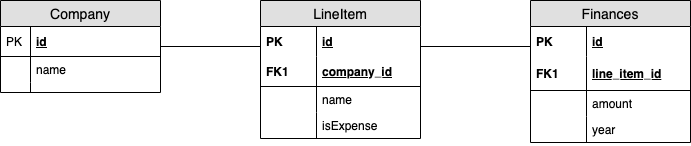

The diagram above was exported from draw.io. Its source (the exported page's mxGraphModel, read from the mxfile embedded in the PNG):
<mxGraphModel dx="1186" dy="654" grid="1" gridSize="10" guides="1" tooltips="1" connect="1" arrows="1" fold="1" page="1" pageScale="1" pageWidth="850" pageHeight="1100" math="0" shadow="0">
  <root>
    <mxCell id="0" />
    <mxCell id="1" parent="0" />
    <mxCell id="Weh8_pWVs_odPA1CYQs4-1" value="Company" style="swimlane;fontStyle=0;childLayout=stackLayout;horizontal=1;startSize=26;fillColor=#e0e0e0;horizontalStack=0;resizeParent=1;resizeParentMax=0;resizeLast=0;collapsible=1;marginBottom=0;swimlaneFillColor=#ffffff;align=center;fontSize=14;" vertex="1" parent="1">
      <mxGeometry x="80" y="120" width="160" height="92" as="geometry" />
    </mxCell>
    <mxCell id="Weh8_pWVs_odPA1CYQs4-2" value="id" style="shape=partialRectangle;top=0;left=0;right=0;bottom=1;align=left;verticalAlign=middle;fillColor=none;spacingLeft=34;spacingRight=4;overflow=hidden;rotatable=0;points=[[0,0.5],[1,0.5]];portConstraint=eastwest;dropTarget=0;fontStyle=5;fontSize=12;" vertex="1" parent="Weh8_pWVs_odPA1CYQs4-1">
      <mxGeometry y="26" width="160" height="30" as="geometry" />
    </mxCell>
    <mxCell id="Weh8_pWVs_odPA1CYQs4-3" value="PK" style="shape=partialRectangle;top=0;left=0;bottom=0;fillColor=none;align=left;verticalAlign=middle;spacingLeft=4;spacingRight=4;overflow=hidden;rotatable=0;points=[];portConstraint=eastwest;part=1;fontSize=12;" vertex="1" connectable="0" parent="Weh8_pWVs_odPA1CYQs4-2">
      <mxGeometry width="30" height="30" as="geometry" />
    </mxCell>
    <mxCell id="Weh8_pWVs_odPA1CYQs4-4" value="name" style="shape=partialRectangle;top=0;left=0;right=0;bottom=0;align=left;verticalAlign=top;fillColor=none;spacingLeft=34;spacingRight=4;overflow=hidden;rotatable=0;points=[[0,0.5],[1,0.5]];portConstraint=eastwest;dropTarget=0;fontSize=12;" vertex="1" parent="Weh8_pWVs_odPA1CYQs4-1">
      <mxGeometry y="56" width="160" height="26" as="geometry" />
    </mxCell>
    <mxCell id="Weh8_pWVs_odPA1CYQs4-5" value="" style="shape=partialRectangle;top=0;left=0;bottom=0;fillColor=none;align=left;verticalAlign=top;spacingLeft=4;spacingRight=4;overflow=hidden;rotatable=0;points=[];portConstraint=eastwest;part=1;fontSize=12;" vertex="1" connectable="0" parent="Weh8_pWVs_odPA1CYQs4-4">
      <mxGeometry width="30" height="26" as="geometry" />
    </mxCell>
    <mxCell id="Weh8_pWVs_odPA1CYQs4-10" value="" style="shape=partialRectangle;top=0;left=0;right=0;bottom=0;align=left;verticalAlign=top;fillColor=none;spacingLeft=34;spacingRight=4;overflow=hidden;rotatable=0;points=[[0,0.5],[1,0.5]];portConstraint=eastwest;dropTarget=0;fontSize=12;" vertex="1" parent="Weh8_pWVs_odPA1CYQs4-1">
      <mxGeometry y="82" width="160" height="10" as="geometry" />
    </mxCell>
    <mxCell id="Weh8_pWVs_odPA1CYQs4-11" value="" style="shape=partialRectangle;top=0;left=0;bottom=0;fillColor=none;align=left;verticalAlign=top;spacingLeft=4;spacingRight=4;overflow=hidden;rotatable=0;points=[];portConstraint=eastwest;part=1;fontSize=12;" vertex="1" connectable="0" parent="Weh8_pWVs_odPA1CYQs4-10">
      <mxGeometry width="30" height="10" as="geometry" />
    </mxCell>
    <mxCell id="Weh8_pWVs_odPA1CYQs4-12" value="LineItem" style="swimlane;fontStyle=0;childLayout=stackLayout;horizontal=1;startSize=26;fillColor=#e0e0e0;horizontalStack=0;resizeParent=1;resizeParentMax=0;resizeLast=0;collapsible=1;marginBottom=0;swimlaneFillColor=#ffffff;align=center;fontSize=14;" vertex="1" parent="1">
      <mxGeometry x="340" y="120" width="160" height="138" as="geometry" />
    </mxCell>
    <mxCell id="Weh8_pWVs_odPA1CYQs4-13" value="id" style="shape=partialRectangle;top=0;left=0;right=0;bottom=0;align=left;verticalAlign=middle;fillColor=none;spacingLeft=60;spacingRight=4;overflow=hidden;rotatable=0;points=[[0,0.5],[1,0.5]];portConstraint=eastwest;dropTarget=0;fontStyle=5;fontSize=12;" vertex="1" parent="Weh8_pWVs_odPA1CYQs4-12">
      <mxGeometry y="26" width="160" height="30" as="geometry" />
    </mxCell>
    <mxCell id="Weh8_pWVs_odPA1CYQs4-14" value="PK" style="shape=partialRectangle;fontStyle=1;top=0;left=0;bottom=0;fillColor=none;align=left;verticalAlign=middle;spacingLeft=4;spacingRight=4;overflow=hidden;rotatable=0;points=[];portConstraint=eastwest;part=1;fontSize=12;" vertex="1" connectable="0" parent="Weh8_pWVs_odPA1CYQs4-13">
      <mxGeometry width="56" height="30" as="geometry" />
    </mxCell>
    <mxCell id="Weh8_pWVs_odPA1CYQs4-15" value="company_id" style="shape=partialRectangle;top=0;left=0;right=0;bottom=1;align=left;verticalAlign=middle;fillColor=none;spacingLeft=60;spacingRight=4;overflow=hidden;rotatable=0;points=[[0,0.5],[1,0.5]];portConstraint=eastwest;dropTarget=0;fontStyle=5;fontSize=12;" vertex="1" parent="Weh8_pWVs_odPA1CYQs4-12">
      <mxGeometry y="56" width="160" height="30" as="geometry" />
    </mxCell>
    <mxCell id="Weh8_pWVs_odPA1CYQs4-16" value="FK1" style="shape=partialRectangle;fontStyle=1;top=0;left=0;bottom=0;fillColor=none;align=left;verticalAlign=middle;spacingLeft=4;spacingRight=4;overflow=hidden;rotatable=0;points=[];portConstraint=eastwest;part=1;fontSize=12;" vertex="1" connectable="0" parent="Weh8_pWVs_odPA1CYQs4-15">
      <mxGeometry width="56" height="30" as="geometry" />
    </mxCell>
    <mxCell id="Weh8_pWVs_odPA1CYQs4-17" value="name" style="shape=partialRectangle;top=0;left=0;right=0;bottom=0;align=left;verticalAlign=top;fillColor=none;spacingLeft=60;spacingRight=4;overflow=hidden;rotatable=0;points=[[0,0.5],[1,0.5]];portConstraint=eastwest;dropTarget=0;fontSize=12;" vertex="1" parent="Weh8_pWVs_odPA1CYQs4-12">
      <mxGeometry y="86" width="160" height="26" as="geometry" />
    </mxCell>
    <mxCell id="Weh8_pWVs_odPA1CYQs4-18" value="" style="shape=partialRectangle;top=0;left=0;bottom=0;fillColor=none;align=left;verticalAlign=top;spacingLeft=4;spacingRight=4;overflow=hidden;rotatable=0;points=[];portConstraint=eastwest;part=1;fontSize=12;" vertex="1" connectable="0" parent="Weh8_pWVs_odPA1CYQs4-17">
      <mxGeometry width="56" height="26" as="geometry" />
    </mxCell>
    <mxCell id="Weh8_pWVs_odPA1CYQs4-20" value="isExpense" style="shape=partialRectangle;top=0;left=0;right=0;bottom=0;align=left;verticalAlign=top;fillColor=none;spacingLeft=60;spacingRight=4;overflow=hidden;rotatable=0;points=[[0,0.5],[1,0.5]];portConstraint=eastwest;dropTarget=0;fontSize=12;" vertex="1" parent="Weh8_pWVs_odPA1CYQs4-12">
      <mxGeometry y="112" width="160" height="26" as="geometry" />
    </mxCell>
    <mxCell id="Weh8_pWVs_odPA1CYQs4-21" value="" style="shape=partialRectangle;top=0;left=0;bottom=0;fillColor=none;align=left;verticalAlign=top;spacingLeft=4;spacingRight=4;overflow=hidden;rotatable=0;points=[];portConstraint=eastwest;part=1;fontSize=12;" vertex="1" connectable="0" parent="Weh8_pWVs_odPA1CYQs4-20">
      <mxGeometry width="56" height="26" as="geometry" />
    </mxCell>
    <mxCell id="Weh8_pWVs_odPA1CYQs4-19" value="" style="line;strokeWidth=1;fillColor=none;align=left;verticalAlign=middle;spacingTop=-1;spacingLeft=3;spacingRight=3;rotatable=0;labelPosition=right;points=[];portConstraint=eastwest;fontSize=12;" vertex="1" parent="1">
      <mxGeometry x="240" y="162" width="100" height="8" as="geometry" />
    </mxCell>
    <mxCell id="Weh8_pWVs_odPA1CYQs4-22" value="Finances" style="swimlane;fontStyle=0;childLayout=stackLayout;horizontal=1;startSize=26;fillColor=#e0e0e0;horizontalStack=0;resizeParent=1;resizeParentMax=0;resizeLast=0;collapsible=1;marginBottom=0;swimlaneFillColor=#ffffff;align=center;fontSize=14;" vertex="1" parent="1">
      <mxGeometry x="610" y="120" width="160" height="142" as="geometry" />
    </mxCell>
    <mxCell id="Weh8_pWVs_odPA1CYQs4-23" value="id" style="shape=partialRectangle;top=0;left=0;right=0;bottom=0;align=left;verticalAlign=middle;fillColor=none;spacingLeft=60;spacingRight=4;overflow=hidden;rotatable=0;points=[[0,0.5],[1,0.5]];portConstraint=eastwest;dropTarget=0;fontStyle=5;fontSize=12;" vertex="1" parent="Weh8_pWVs_odPA1CYQs4-22">
      <mxGeometry y="26" width="160" height="30" as="geometry" />
    </mxCell>
    <mxCell id="Weh8_pWVs_odPA1CYQs4-24" value="PK" style="shape=partialRectangle;fontStyle=1;top=0;left=0;bottom=0;fillColor=none;align=left;verticalAlign=middle;spacingLeft=4;spacingRight=4;overflow=hidden;rotatable=0;points=[];portConstraint=eastwest;part=1;fontSize=12;" vertex="1" connectable="0" parent="Weh8_pWVs_odPA1CYQs4-23">
      <mxGeometry width="56" height="30" as="geometry" />
    </mxCell>
    <mxCell id="Weh8_pWVs_odPA1CYQs4-25" value="line_item_id" style="shape=partialRectangle;top=0;left=0;right=0;bottom=1;align=left;verticalAlign=middle;fillColor=none;spacingLeft=60;spacingRight=4;overflow=hidden;rotatable=0;points=[[0,0.5],[1,0.5]];portConstraint=eastwest;dropTarget=0;fontStyle=5;fontSize=12;" vertex="1" parent="Weh8_pWVs_odPA1CYQs4-22">
      <mxGeometry y="56" width="160" height="34" as="geometry" />
    </mxCell>
    <mxCell id="Weh8_pWVs_odPA1CYQs4-26" value="FK1" style="shape=partialRectangle;fontStyle=1;top=0;left=0;bottom=0;fillColor=none;align=left;verticalAlign=middle;spacingLeft=4;spacingRight=4;overflow=hidden;rotatable=0;points=[];portConstraint=eastwest;part=1;fontSize=12;" vertex="1" connectable="0" parent="Weh8_pWVs_odPA1CYQs4-25">
      <mxGeometry width="56" height="34" as="geometry" />
    </mxCell>
    <mxCell id="Weh8_pWVs_odPA1CYQs4-27" value="amount" style="shape=partialRectangle;top=0;left=0;right=0;bottom=0;align=left;verticalAlign=top;fillColor=none;spacingLeft=60;spacingRight=4;overflow=hidden;rotatable=0;points=[[0,0.5],[1,0.5]];portConstraint=eastwest;dropTarget=0;fontSize=12;" vertex="1" parent="Weh8_pWVs_odPA1CYQs4-22">
      <mxGeometry y="90" width="160" height="26" as="geometry" />
    </mxCell>
    <mxCell id="Weh8_pWVs_odPA1CYQs4-28" value="" style="shape=partialRectangle;top=0;left=0;bottom=0;fillColor=none;align=left;verticalAlign=top;spacingLeft=4;spacingRight=4;overflow=hidden;rotatable=0;points=[];portConstraint=eastwest;part=1;fontSize=12;" vertex="1" connectable="0" parent="Weh8_pWVs_odPA1CYQs4-27">
      <mxGeometry width="56" height="26" as="geometry" />
    </mxCell>
    <mxCell id="Weh8_pWVs_odPA1CYQs4-29" value="year" style="shape=partialRectangle;top=0;left=0;right=0;bottom=0;align=left;verticalAlign=top;fillColor=none;spacingLeft=60;spacingRight=4;overflow=hidden;rotatable=0;points=[[0,0.5],[1,0.5]];portConstraint=eastwest;dropTarget=0;fontSize=12;" vertex="1" parent="Weh8_pWVs_odPA1CYQs4-22">
      <mxGeometry y="116" width="160" height="26" as="geometry" />
    </mxCell>
    <mxCell id="Weh8_pWVs_odPA1CYQs4-30" value="" style="shape=partialRectangle;top=0;left=0;bottom=0;fillColor=none;align=left;verticalAlign=top;spacingLeft=4;spacingRight=4;overflow=hidden;rotatable=0;points=[];portConstraint=eastwest;part=1;fontSize=12;" vertex="1" connectable="0" parent="Weh8_pWVs_odPA1CYQs4-29">
      <mxGeometry width="56" height="26" as="geometry" />
    </mxCell>
    <mxCell id="Weh8_pWVs_odPA1CYQs4-31" value="" style="line;strokeWidth=1;fillColor=none;align=left;verticalAlign=middle;spacingTop=-1;spacingLeft=3;spacingRight=3;rotatable=0;labelPosition=right;points=[];portConstraint=eastwest;fontSize=12;" vertex="1" parent="1">
      <mxGeometry x="500" y="162" width="110" height="8" as="geometry" />
    </mxCell>
  </root>
</mxGraphModel>